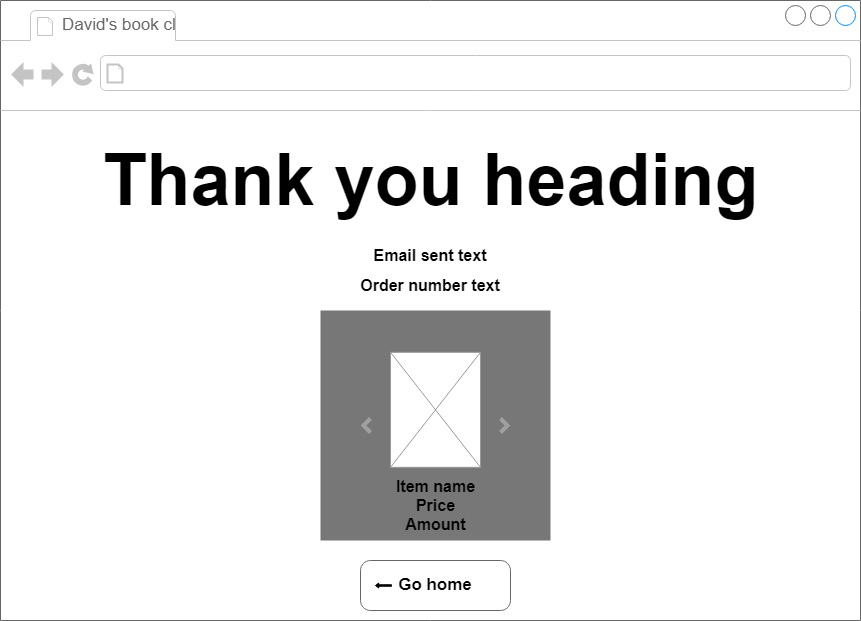

The diagram above was exported from draw.io. Its source (the exported page's mxGraphModel, read from the mxfile embedded in the PNG):
<mxGraphModel dx="1434" dy="784" grid="1" gridSize="10" guides="1" tooltips="1" connect="1" arrows="1" fold="1" page="1" pageScale="1" pageWidth="850" pageHeight="1100" math="0" shadow="0">
  <root>
    <mxCell id="0" />
    <mxCell id="1" parent="0" />
    <mxCell id="5Z-eoAP1yNysnRB-AIYe-1" value="" style="strokeWidth=1;shadow=0;dashed=0;align=center;html=1;shape=mxgraph.mockup.containers.browserWindow;rSize=0;strokeColor=#666666;strokeColor2=#008cff;strokeColor3=#c4c4c4;mainText=,;recursiveResize=0;" parent="1" vertex="1">
      <mxGeometry x="40" y="170" width="860" height="620" as="geometry" />
    </mxCell>
    <mxCell id="5Z-eoAP1yNysnRB-AIYe-2" value="David's book cl" style="strokeWidth=1;shadow=0;dashed=0;align=center;html=1;shape=mxgraph.mockup.containers.anchor;fontSize=17;fontColor=#666666;align=left;whiteSpace=wrap;" parent="5Z-eoAP1yNysnRB-AIYe-1" vertex="1">
      <mxGeometry x="60" y="12" width="120" height="26" as="geometry" />
    </mxCell>
    <mxCell id="5Z-eoAP1yNysnRB-AIYe-3" value="" style="strokeWidth=1;shadow=0;dashed=0;align=center;html=1;shape=mxgraph.mockup.containers.anchor;rSize=0;fontSize=17;fontColor=#666666;align=left;" parent="5Z-eoAP1yNysnRB-AIYe-1" vertex="1">
      <mxGeometry x="130" y="60" width="250" height="26" as="geometry" />
    </mxCell>
    <mxCell id="5Z-eoAP1yNysnRB-AIYe-4" value="&lt;span style=&quot;font-size: 72px;&quot;&gt;Thank you heading&lt;/span&gt;" style="text;strokeColor=none;fillColor=none;html=1;fontSize=24;fontStyle=1;verticalAlign=middle;align=center;" parent="5Z-eoAP1yNysnRB-AIYe-1" vertex="1">
      <mxGeometry x="275" y="90" width="310" height="180" as="geometry" />
    </mxCell>
    <mxCell id="5Z-eoAP1yNysnRB-AIYe-9" value="&lt;span style=&quot;font-size: 16px;&quot;&gt;&lt;b&gt;Email sent text&lt;/b&gt;&lt;/span&gt;" style="text;html=1;align=center;verticalAlign=middle;whiteSpace=wrap;rounded=0;" parent="5Z-eoAP1yNysnRB-AIYe-1" vertex="1">
      <mxGeometry x="275" y="240" width="310" height="30" as="geometry" />
    </mxCell>
    <mxCell id="ApnhAD1Hgkc9SVP3QLI1-1" value="" style="group" vertex="1" connectable="0" parent="5Z-eoAP1yNysnRB-AIYe-1">
      <mxGeometry x="360" y="560" width="150" height="50" as="geometry" />
    </mxCell>
    <mxCell id="5Z-eoAP1yNysnRB-AIYe-7" value="Go home" style="strokeWidth=1;shadow=0;dashed=0;align=center;html=1;shape=mxgraph.mockup.buttons.button;strokeColor=#666666;fontColor=#000000;mainText=;buttonStyle=round;fontSize=17;fontStyle=1;fillColor=none;whiteSpace=wrap;" parent="ApnhAD1Hgkc9SVP3QLI1-1" vertex="1">
      <mxGeometry width="150" height="50" as="geometry" />
    </mxCell>
    <mxCell id="5Z-eoAP1yNysnRB-AIYe-12" value="" style="shape=singleArrow;direction=west;whiteSpace=wrap;html=1;fillColor=#000000;" parent="ApnhAD1Hgkc9SVP3QLI1-1" vertex="1">
      <mxGeometry x="15" y="22.5" width="16" height="5" as="geometry" />
    </mxCell>
    <mxCell id="ApnhAD1Hgkc9SVP3QLI1-3" value="&lt;span style=&quot;font-size: 16px;&quot;&gt;&lt;b&gt;Order number text&lt;/b&gt;&lt;/span&gt;" style="text;html=1;align=center;verticalAlign=middle;whiteSpace=wrap;rounded=0;" vertex="1" parent="5Z-eoAP1yNysnRB-AIYe-1">
      <mxGeometry x="275" y="270" width="310" height="30" as="geometry" />
    </mxCell>
    <mxCell id="ApnhAD1Hgkc9SVP3QLI1-6" value="" style="html=1;shadow=0;dashed=0;strokeColor=none;strokeWidth=1;fillColor=#777777;fontColor=#555555;whiteSpace=wrap;align=center;verticalAlign=middle;fontStyle=0;fontSize=40;" vertex="1" parent="5Z-eoAP1yNysnRB-AIYe-1">
      <mxGeometry x="320" y="310" width="230" height="230" as="geometry" />
    </mxCell>
    <mxCell id="ApnhAD1Hgkc9SVP3QLI1-7" value="" style="html=1;verticalLabelPosition=bottom;labelBackgroundColor=#ffffff;verticalAlign=top;shadow=0;dashed=0;strokeWidth=4;shape=mxgraph.ios7.misc.more;strokeColor=#a0a0a0;" vertex="1" parent="ApnhAD1Hgkc9SVP3QLI1-6">
      <mxGeometry x="1" y="0.5" width="7" height="14" relative="1" as="geometry">
        <mxPoint x="-50" y="-7" as="offset" />
      </mxGeometry>
    </mxCell>
    <mxCell id="ApnhAD1Hgkc9SVP3QLI1-8" value="" style="flipH=1;html=1;verticalLabelPosition=bottom;labelBackgroundColor=#ffffff;verticalAlign=top;shadow=0;dashed=0;strokeWidth=4;shape=mxgraph.ios7.misc.more;strokeColor=#a0a0a0;" vertex="1" parent="ApnhAD1Hgkc9SVP3QLI1-6">
      <mxGeometry y="0.5" width="7" height="14" relative="1" as="geometry">
        <mxPoint x="43" y="-7" as="offset" />
      </mxGeometry>
    </mxCell>
    <mxCell id="ApnhAD1Hgkc9SVP3QLI1-4" value="" style="verticalLabelPosition=bottom;shadow=0;dashed=0;align=center;html=1;verticalAlign=top;strokeWidth=1;shape=mxgraph.mockup.graphics.simpleIcon;strokeColor=#999999;" vertex="1" parent="ApnhAD1Hgkc9SVP3QLI1-6">
      <mxGeometry x="70" y="41.82" width="90" height="115" as="geometry" />
    </mxCell>
    <mxCell id="ApnhAD1Hgkc9SVP3QLI1-5" value="&lt;span style=&quot;font-size: 16px;&quot;&gt;&lt;b&gt;Item name&lt;/b&gt;&lt;/span&gt;&lt;div&gt;&lt;span style=&quot;font-size: 16px;&quot;&gt;&lt;b&gt;Price&lt;/b&gt;&lt;/span&gt;&lt;/div&gt;&lt;div&gt;&lt;span style=&quot;font-size: 16px;&quot;&gt;&lt;b&gt;Amount&lt;/b&gt;&lt;/span&gt;&lt;/div&gt;" style="text;html=1;align=center;verticalAlign=middle;whiteSpace=wrap;rounded=0;" vertex="1" parent="ApnhAD1Hgkc9SVP3QLI1-6">
      <mxGeometry x="-6.406061638004445" y="180" width="242.80606163800445" height="30" as="geometry" />
    </mxCell>
  </root>
</mxGraphModel>